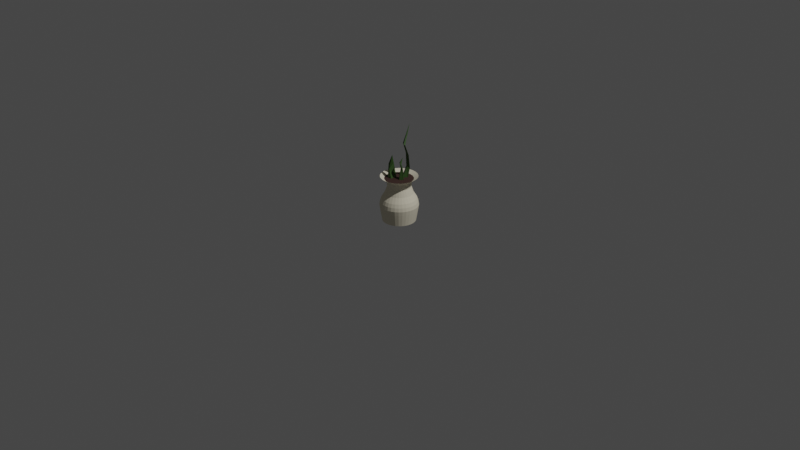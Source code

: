 # Source: big_vaseWithColor.blend  (saved by Blender 2.93.20; exported with 4.5.12 LTS)
import bpy
from mathutils import Matrix  # noqa: F401  (used for matrix-valued properties, if any)

bpy.ops.wm.read_factory_settings(use_empty=True)
scene = bpy.context.scene
scene.name = 'Scene'

# ---- collections
col_collection = bpy.data.collections.new('Collection'); scene.collection.children.link(col_collection)

# ---- materials (node trees are filled in below, after node groups)
mat_x = bpy.data.materials.new('Материал')
mat_x.use_transparent_shadow = False
mat_001 = bpy.data.materials.new('Материал.001')
mat_001.use_transparent_shadow = False
mat_002 = bpy.data.materials.new('Материал.002')
mat_002.use_transparent_shadow = False

# ---- material node trees
mat_x.use_nodes = True; mat_x.node_tree.nodes.clear()
_N = mat_x.node_tree.nodes; _L = mat_x.node_tree.links
n0 = _N.new('ShaderNodeBsdfPrincipled'); n0.name = 'Principled BSDF'; n0.location = (10, 300)
n0.distribution = 'GGX'
n0.subsurface_method = 'BURLEY'
n0.inputs[0].default_value = (0.03316, 0.08117, 0.01436, 1.0)
n0.inputs[2].default_value = 0.6938
n0.inputs[3].default_value = 1.45
n0.inputs[13].default_value = 0.407
n0.inputs[27].default_value = (0.0, 0.0, 0.0, 1.0)
n0.inputs[28].default_value = 1.0
n1 = _N.new('ShaderNodeOutputMaterial'); n1.name = 'Material Output'; n1.location = (300, 300)
_L.new(n0.outputs[0], n1.inputs[0])
n1.is_active_output = True
mat_001.use_nodes = True; mat_001.node_tree.nodes.clear()
_N = mat_001.node_tree.nodes; _L = mat_001.node_tree.links
n0 = _N.new('ShaderNodeBsdfPrincipled'); n0.name = 'Principled BSDF'; n0.location = (10, 300)
n0.distribution = 'GGX'
n0.subsurface_method = 'BURLEY'
n0.inputs[0].default_value = (0.8, 0.7416, 0.5815, 1.0)
n0.inputs[2].default_value = 1.0
n0.inputs[3].default_value = 1.45
n0.inputs[13].default_value = 0.1977
n0.inputs[27].default_value = (0.0, 0.0, 0.0, 1.0)
n0.inputs[28].default_value = 1.0
n1 = _N.new('ShaderNodeOutputMaterial'); n1.name = 'Material Output'; n1.location = (300, 300)
_L.new(n0.outputs[0], n1.inputs[0])
n1.is_active_output = True
mat_002.use_nodes = True; mat_002.node_tree.nodes.clear()
_N = mat_002.node_tree.nodes; _L = mat_002.node_tree.links
n0 = _N.new('ShaderNodeBsdfPrincipled'); n0.name = 'Principled BSDF'; n0.location = (10, 300)
n0.distribution = 'GGX'
n0.subsurface_method = 'BURLEY'
n0.inputs[0].default_value = (0.04374, 0.0185, 0.0137, 1.0)
n0.inputs[2].default_value = 0.8178
n0.inputs[3].default_value = 1.45
n0.inputs[13].default_value = 0.562
n0.inputs[27].default_value = (0.0, 0.0, 0.0, 1.0)
n0.inputs[28].default_value = 1.0
n1 = _N.new('ShaderNodeOutputMaterial'); n1.name = 'Material Output'; n1.location = (300, 300)
_L.new(n0.outputs[0], n1.inputs[0])
n1.is_active_output = True

# ---- world
world_world = bpy.data.worlds.new('World'); scene.world = world_world
world_world.use_nodes = True; world_world.node_tree.nodes.clear()
_N = world_world.node_tree.nodes; _L = world_world.node_tree.links
n0 = _N.new('ShaderNodeOutputWorld'); n0.name = 'World Output'; n0.location = (300, 300)
n1 = _N.new('ShaderNodeBackground'); n1.name = 'Background'; n1.location = (10, 300)
n1.inputs[0].default_value = (0.05088, 0.05088, 0.05088, 1.0)
_L.new(n1.outputs[0], n0.inputs[0])
n0.is_active_output = True
world_world.color = (0.05088, 0.05088, 0.05088)
world_world.use_sun_shadow = False
world_world.sun_shadow_jitter_overblur = 0.0

# ---- cameras
cam_camera = bpy.data.cameras.new('Camera')
cam_camera.clip_end = 100.0
cam_camera.ortho_scale = 7.314

# ---- lights
light_light = bpy.data.lights.new('Light', 'POINT')
light_light.transmission_factor = 0.0
light_light.energy = 1000.0
light_light.shadow_soft_size = 0.1
light_light.shadow_maximum_resolution = 0.006
light_light.use_absolute_resolution = True

# ---- meshes
me_x = bpy.data.meshes.new('Цилиндр')
me_x.from_pydata([(-1.533e-07, 1.0, 7.795e-07), (-0.009724, 0.788, 1.796), (0.1951, 0.9808, 7.795e-07), (0.1412, 0.7731, 1.796), (0.3827, 0.9239, 7.795e-07), (0.2862, 0.7291, 1.796), (0.5556, 0.8315, 7.795e-07), (0.42, 0.6577, 1.796), (0.7071, 0.7071, 7.795e-07), (0.5372, 0.5615, 1.796), (0.8315, 0.5556, 7.795e-07), (0.6333, 0.4443, 1.796), (0.9239, 0.3827, 7.795e-07), (0.7048, 0.3106, 1.796), (0.9808, 0.1951, 7.795e-07), (0.7488, 0.1655, 1.796), (1.0, -4.576e-08, 7.795e-07), (0.7637, 0.01459, 1.796), (0.9808, -0.1951, 7.795e-07), (0.7488, -0.1363, 1.796), (0.9239, -0.3827, 7.795e-07), (0.7048, -0.2814, 1.796), (0.8315, -0.5556, 7.795e-07), (0.6333, -0.4151, 1.796), (0.7071, -0.7071, 7.795e-07), (0.5372, -0.5323, 1.796), (0.5556, -0.8315, 7.795e-07), (0.42, -0.6285, 1.796), (0.3827, -0.9239, 7.795e-07), (0.2862, -0.6999, 1.796), (0.1951, -0.9808, 7.795e-07), (0.1412, -0.744, 1.796), (-2.407e-07, -1.0, 7.795e-07), (-0.009725, -0.7588, 1.796), (-0.1951, -0.9808, 7.795e-07), (-0.1606, -0.744, 1.796), (-0.3827, -0.9239, 7.795e-07), (-0.3057, -0.6999, 1.796), (-0.5556, -0.8315, 7.795e-07), (-0.4394, -0.6285, 1.796), (-0.7071, -0.7071, 7.795e-07), (-0.5566, -0.5323, 1.796), (-0.8315, -0.5556, 7.795e-07), (-0.6528, -0.4151, 1.796), (-0.9239, -0.3827, 7.795e-07), (-0.7243, -0.2814, 1.796), (-0.9808, -0.1951, 7.795e-07), (-0.7683, -0.1363, 1.796), (-1.0, 9.88e-09, 7.795e-07), (-0.7831, 0.01459, 1.796), (-0.9808, 0.1951, 7.795e-07), (-0.7683, 0.1655, 1.796), (-0.9239, 0.3827, 7.795e-07), (-0.7243, 0.3106, 1.796), (-0.8315, 0.5556, 7.795e-07), (-0.6528, 0.4443, 1.796), (-0.7071, 0.7071, 7.795e-07), (-0.5566, 0.5615, 1.796), (-0.5556, 0.8315, 7.795e-07), (-0.4394, 0.6577, 1.796), (-0.3827, 0.9239, 7.795e-07), (-0.3057, 0.7291, 1.796), (-0.1951, 0.9808, 7.795e-07), (-0.1606, 0.7731, 1.796), (-4.016e-05, 1.158, 0.7012), (0.2258, 1.136, 0.7012), (0.443, 1.07, 0.7012), (0.6432, 0.9627, 0.7012), (0.8186, 0.8188, 0.7012), (0.9626, 0.6433, 0.7012), (1.07, 0.4432, 0.7012), (1.135, 0.226, 0.7012), (1.158, 0.0001351, 0.7012), (1.135, -0.2257, 0.7012), (1.07, -0.4429, 0.7012), (0.9626, -0.6431, 0.7012), (0.8186, -0.8185, 0.7012), (0.6432, -0.9625, 0.7012), (0.443, -1.069, 0.7012), (0.2258, -1.135, 0.7012), (-4.026e-05, -1.158, 0.7012), (-0.2259, -1.135, 0.7012), (-0.4431, -1.069, 0.7012), (-0.6432, -0.9625, 0.7012), (-0.8187, -0.8185, 0.7012), (-0.9626, -0.6431, 0.7012), (-1.07, -0.4429, 0.7012), (-1.136, -0.2257, 0.7012), (-1.158, 0.0001352, 0.7012), (-1.136, 0.226, 0.7012), (-1.07, 0.4432, 0.7012), (-0.9626, 0.6433, 0.7012), (-0.8187, 0.8188, 0.7012), (-0.6432, 0.9627, 0.7012), (-0.4431, 1.07, 0.7012), (-0.2259, 1.136, 0.7012), (0.2189, 1.101, 0.5198), (0.4294, 1.037, 0.5198), (0.6235, 0.9331, 0.5198), (0.7935, 0.7935, 0.5198), (0.9331, 0.6235, 0.5198), (1.037, 0.4294, 0.5198), (1.101, 0.2189, 0.5198), (1.122, -4.955e-08, 0.5198), (1.101, -0.2189, 0.5198), (1.037, -0.4294, 0.5198), (0.9331, -0.6235, 0.5198), (0.7935, -0.7935, 0.5198), (0.6235, -0.9331, 0.5198), (0.4294, -1.037, 0.5198), (0.2189, -1.101, 0.5198), (-2.523e-07, -1.122, 0.5198), (-0.2189, -1.101, 0.5198), (-0.4294, -1.037, 0.5198), (-0.6235, -0.9331, 0.5198), (-0.7935, -0.7935, 0.5198), (-0.9331, -0.6235, 0.5198), (-1.037, -0.4294, 0.5198), (-1.101, -0.2189, 0.5198), (-1.122, 1.288e-08, 0.5198), (-1.101, 0.2189, 0.5198), (-1.037, 0.4294, 0.5198), (-0.9331, 0.6235, 0.5198), (-0.7935, 0.7935, 0.5198), (-0.6235, 0.9331, 0.5198), (-0.4294, 1.037, 0.5198), (-0.2189, 1.101, 0.5198), (-1.542e-07, 1.122, 0.5198), (0.2104, 1.058, 0.3284), (0.4127, 0.9965, 0.3284), (0.5992, 0.8968, 0.3284), (0.7627, 0.7627, 0.3284), (0.8968, 0.5992, 0.3284), (0.9965, 0.4127, 0.3284), (1.058, 0.2104, 0.3284), (1.079, -4.819e-08, 0.3284), (1.058, -0.2104, 0.3284), (0.9965, -0.4127, 0.3284), (0.8968, -0.5992, 0.3284), (0.7627, -0.7627, 0.3284), (0.5992, -0.8968, 0.3284), (0.4127, -0.9965, 0.3284), (0.2104, -1.058, 0.3284), (-2.482e-07, -1.079, 0.3284), (-0.2104, -1.058, 0.3284), (-0.4127, -0.9965, 0.3284), (-0.5992, -0.8968, 0.3284), (-0.7627, -0.7627, 0.3284), (-0.8968, -0.5992, 0.3284), (-0.9965, -0.4127, 0.3284), (-1.058, -0.2104, 0.3284), (-1.079, 1.182e-08, 0.3284), (-1.058, 0.2104, 0.3284), (-0.9965, 0.4127, 0.3284), (-0.8968, 0.5992, 0.3284), (-0.7627, 0.7627, 0.3284), (-0.5992, 0.8968, 0.3284), (-0.4127, 0.9965, 0.3284), (-0.2104, 1.058, 0.3284), (-1.54e-07, 1.079, 0.3284), (-1.622e-07, 0.8446, 1.253), (0.1648, 0.8284, 1.253), (0.3232, 0.7803, 1.253), (0.4693, 0.7023, 1.253), (0.5972, 0.5972, 1.253), (0.7023, 0.4693, 1.253), (0.7803, 0.3232, 1.253), (0.8284, 0.1648, 1.253), (0.8446, -3.91e-08, 1.253), (0.8284, -0.1648, 1.253), (0.7803, -0.3232, 1.253), (0.7023, -0.4693, 1.253), (0.5972, -0.5972, 1.253), (0.4693, -0.7023, 1.253), (0.3232, -0.7803, 1.253), (0.1648, -0.8284, 1.253), (-2.36e-07, -0.8446, 1.253), (-0.1648, -0.8284, 1.253), (-0.3232, -0.7803, 1.253), (-0.4693, -0.7023, 1.253), (-0.5972, -0.5972, 1.253), (-0.7023, -0.4693, 1.253), (-0.7803, -0.3232, 1.253), (-0.8284, -0.1648, 1.253), (-0.8446, 7.897e-09, 1.253), (-0.8284, 0.1648, 1.253), (-0.7803, 0.3232, 1.253), (-0.7023, 0.4693, 1.253), (-0.5972, 0.5972, 1.253), (-0.4693, 0.7023, 1.253), (-0.3232, 0.7803, 1.253), (-0.1648, 0.8284, 1.253), (-1.55e-07, 1.114, 2.0), (0.2173, 1.092, 2.0), (0.4262, 1.029, 2.0), (0.6187, 0.926, 2.0), (0.7875, 0.7875, 2.0), (0.926, 0.6187, 2.0), (1.029, 0.4262, 2.0), (1.092, 0.2173, 2.0), (1.114, -4.884e-08, 2.0), (1.092, -0.2173, 2.0), (1.029, -0.4262, 2.0), (0.926, -0.6187, 2.0), (0.7875, -0.7875, 2.0), (0.6187, -0.926, 2.0), (0.4262, -1.029, 2.0), (0.2173, -1.092, 2.0), (-2.523e-07, -1.114, 2.0), (-0.2173, -1.092, 2.0), (-0.4262, -1.029, 2.0), (-0.6187, -0.926, 2.0), (-0.7875, -0.7875, 2.0), (-0.926, -0.6187, 2.0), (-1.029, -0.4262, 2.0), (-1.092, -0.2173, 2.0), (-1.114, 1.312e-08, 2.0), (-1.092, 0.2173, 2.0), (-1.029, 0.4262, 2.0), (-0.926, 0.6187, 2.0), (-0.7875, 0.7875, 2.0), (-0.6187, 0.926, 2.0), (-0.4262, 1.029, 2.0), (-0.2173, 1.092, 2.0), (0.2807, 0.5781, 2.287), (0.09778, 0.7273, 2.262), (0.01068, 0.5647, 1.636), (0.02128, 0.7923, 4.201), (0.2721, 0.3496, 1.66), (0.06093, 0.1042, 1.762), (-0.2005, 0.3194, 1.738), (0.1329, 0.492, 2.345), (-0.04999, 0.6075, 2.323), (0.07772, 0.2228, 3.452), (0.2486, 0.1184, 3.443), (0.1798, 0.2877, 3.369), (0.337, 0.1599, 3.389), (0.1981, 0.2003, 1.746), (0.1981, 0.09839, 2.851), (0.4381, -0.03289, 1.69), (0.1981, -0.2661, 1.633), (-0.04186, -0.03289, 1.69), (0.1981, -0.03882, 2.601), (0.272, -0.1138, 2.522), (0.1981, -0.1446, 2.632), (0.1105, -0.08848, 2.634), (0.2188, 1.1, 0.8627), (0.4292, 1.036, 0.8627), (0.6231, 0.9327, 0.8627), (0.7931, 0.7932, 0.8627), (0.9326, 0.6233, 0.8627), (1.036, 0.4293, 0.8627), (1.1, 0.2189, 0.8627), (1.122, 9.552e-05, 0.8627), (1.1, -0.2187, 0.8627), (1.036, -0.4291, 0.8627), (0.9326, -0.6231, 0.8627), (0.7931, -0.793, 0.8627), (0.6231, -0.9325, 0.8627), (0.4292, -1.036, 0.8627), (0.2188, -1.1, 0.8627), (-2.854e-05, -1.122, 0.8627), (-0.2189, -1.1, 0.8627), (-0.4293, -1.036, 0.8627), (-0.6232, -0.9325, 0.8627), (-0.7932, -0.793, 0.8627), (-0.9327, -0.6231, 0.8627), (-1.036, -0.4291, 0.8627), (-1.1, -0.2187, 0.8627), (-1.122, 9.558e-05, 0.8627), (-1.1, 0.2189, 0.8627), (-1.036, 0.4293, 0.8627), (-0.9327, 0.6233, 0.8627), (-0.7932, 0.7932, 0.8627), (-0.6232, 0.9327, 0.8627), (-0.4293, 1.036, 0.8627), (-0.2189, 1.1, 0.8627), (-2.844e-05, 1.122, 0.8627), (-1.727e-05, 1.043, 1.017), (0.2035, 1.023, 1.017), (0.3992, 0.9638, 1.017), (0.5795, 0.8674, 1.017), (0.7376, 0.7376, 1.017), (0.8673, 0.5796, 1.017), (0.9637, 0.3992, 1.017), (1.023, 0.2036, 1.017), (1.043, 5.776e-05, 1.017), (1.023, -0.2034, 1.017), (0.9637, -0.3991, 1.017), (0.8673, -0.5795, 1.017), (0.7376, -0.7375, 1.017), (0.5795, -0.8672, 1.017), (0.3992, -0.9636, 1.017), (0.2035, -1.023, 1.017), (-1.736e-05, -1.043, 1.017), (-0.2035, -1.023, 1.017), (-0.3992, -0.9636, 1.017), (-0.5795, -0.8672, 1.017), (-0.7376, -0.7375, 1.017), (-0.8673, -0.5795, 1.017), (-0.9637, -0.3991, 1.017), (-1.023, -0.2034, 1.017), (-1.043, 5.782e-05, 1.017), (-1.023, 0.2036, 1.017), (-0.9637, 0.3992, 1.017), (-0.8673, 0.5796, 1.017), (-0.7376, 0.7376, 1.017), (-0.5795, 0.8674, 1.017), (-0.3992, 0.9638, 1.017), (-0.2035, 1.023, 1.017), (0.1445, 0.7263, 1.83), (0.2834, 0.6841, 1.83), (0.4114, 0.6157, 1.83), (0.5236, 0.5236, 1.83), (0.6157, 0.4114, 1.83), (0.6841, 0.2834, 1.83), (0.7263, 0.1445, 1.83), (0.7405, -3.624e-08, 1.83), (0.7263, -0.1445, 1.83), (0.6841, -0.2834, 1.83), (0.6157, -0.4114, 1.83), (0.5236, -0.5236, 1.83), (0.4114, -0.6157, 1.83), (0.2834, -0.6841, 1.83), (0.1445, -0.7263, 1.83), (-2.25e-07, -0.7405, 1.83), (-0.1445, -0.7263, 1.83), (-0.2834, -0.6841, 1.83), (-0.4114, -0.6157, 1.83), (-0.5236, -0.5236, 1.83), (-0.6157, -0.4114, 1.83), (-0.6841, -0.2834, 1.83), (-0.7263, -0.1445, 1.83), (-0.7405, 4.962e-09, 1.83), (-0.7263, 0.1445, 1.83), (-0.6841, 0.2834, 1.83), (-0.6157, 0.4114, 1.83), (-0.5236, 0.5236, 1.83), (-0.4114, 0.6157, 1.83), (-0.2834, 0.6841, 1.83), (-0.1445, 0.7263, 1.83), (-1.603e-07, 0.7405, 1.83), (0.1376, 0.692, 1.541), (0.27, 0.6518, 1.541), (0.392, 0.5866, 1.541), (0.4989, 0.4989, 1.541), (0.5866, 0.392, 1.541), (0.6518, 0.27, 1.541), (0.692, 0.1376, 1.541), (0.7055, -3.672e-08, 1.541), (0.692, -0.1376, 1.541), (0.6518, -0.27, 1.541), (0.5866, -0.392, 1.541), (0.4989, -0.4989, 1.541), (0.392, -0.5866, 1.541), (0.27, -0.6518, 1.541), (0.1376, -0.692, 1.541), (-2.176e-07, -0.7055, 1.541), (-0.1376, -0.692, 1.541), (-0.27, -0.6518, 1.541), (-0.392, -0.5866, 1.541), (-0.4989, -0.4989, 1.541), (-0.5866, -0.392, 1.541), (-0.6518, -0.27, 1.541), (-0.692, -0.1376, 1.541), (-0.7055, 2.531e-09, 1.541), (-0.692, 0.1376, 1.541), (-0.6518, 0.27, 1.541), (-0.5866, 0.392, 1.541), (-0.4989, 0.4989, 1.541), (-0.392, 0.5866, 1.541), (-0.27, 0.6518, 1.541), (-0.1376, 0.692, 1.541), (-1.559e-07, 0.7055, 1.541), (0.0191, 0.4994, 2.949), (0.1955, 0.3899, 2.955), (0.3111, 0.4519, 2.899), (0.1422, 0.5895, 2.876), (0.03905, 0.5053, 3.787), (0.1039, 0.5234, 3.714), (0.0383, 0.5488, 3.683), (0.001375, 0.3739, 3.537), (0.07268, 0.4641, 3.721), (0.1958, 0.3268, 3.49), (0.2929, -0.01484, 2.313), (0.1977, -0.05614, 2.382), (0.09385, 0.02805, 2.377), (0.1977, 0.09974, 2.351), (-0.3745, -0.07816, 2.552), (-0.5341, -0.01296, 1.572), (-0.3392, -0.2294, 2.921), (-0.1068, -0.01296, 1.572), (-0.4476, -0.3569, 2.289), (-0.1068, -0.4403, 1.572), (-0.5707, -0.2949, 2.497), (-0.5341, -0.4403, 1.572), (-0.3237, -0.1918, 2.58), (-0.01399, 0.8683, 1.888), (-0.01399, 0.8683, 1.893), (0.2679, 0.8212, 1.888), (0.2679, 0.8212, 1.893), (0.5193, 0.6852, 1.888), (0.5193, 0.6852, 1.893), (0.7129, 0.4749, 1.888), (0.7129, 0.4749, 1.893), (0.8277, 0.2132, 1.888), (0.8277, 0.2132, 1.893), (0.8513, -0.0717, 1.888), (0.8513, -0.0717, 1.893), (0.7812, -0.3488, 1.888), (0.7812, -0.3488, 1.893), (0.6248, -0.5881, 1.888), (0.6248, -0.5881, 1.893), (0.3993, -0.7636, 1.888), (0.3993, -0.7636, 1.893), (0.1289, -0.8564, 1.888), (0.1289, -0.8564, 1.893), (-0.1569, -0.8564, 1.888), (-0.1569, -0.8564, 1.893), (-0.4273, -0.7636, 1.888), (-0.4273, -0.7636, 1.893), (-0.6528, -0.5881, 1.888), (-0.6528, -0.5881, 1.893), (-0.8091, -0.3488, 1.888), (-0.8091, -0.3488, 1.893), (-0.8793, -0.0717, 1.888), (-0.8793, -0.0717, 1.893), (-0.8557, 0.2132, 1.888), (-0.8557, 0.2132, 1.893), (-0.7409, 0.4749, 1.888), (-0.7409, 0.4749, 1.893), (-0.5473, 0.6852, 1.888), (-0.5473, 0.6852, 1.893), (-0.2959, 0.8212, 1.888), (-0.2959, 0.8212, 1.893)], [], [(192, 1, 3, 193), (193, 3, 5, 194), (194, 5, 7, 195), (195, 7, 9, 196), (196, 9, 11, 197), (197, 11, 13, 198), (198, 13, 15, 199), (199, 15, 17, 200), (200, 17, 19, 201), (201, 19, 21, 202), (202, 21, 23, 203), (203, 23, 25, 204), (204, 25, 27, 205), (205, 27, 29, 206), (206, 29, 31, 207), (207, 31, 33, 208), (208, 33, 35, 209), (209, 35, 37, 210), (210, 37, 39, 211), (211, 39, 41, 212), (212, 41, 43, 213), (213, 43, 45, 214), (214, 45, 47, 215), (215, 47, 49, 216), (216, 49, 51, 217), (217, 51, 53, 218), (218, 53, 55, 219), (219, 55, 57, 220), (220, 57, 59, 221), (221, 59, 61, 222), (3, 1, 63, 61, 59, 57, 55, 53, 51, 49, 47, 45, 43, 41, 39, 37, 35, 33, 31, 29, 27, 25, 23, 21, 19, 17, 15, 13, 11, 9, 7, 5), (222, 61, 63, 223), (223, 63, 1, 192), (0, 2, 4, 6, 8, 10, 12, 14, 16, 18, 20, 22, 24, 26, 28, 30, 32, 34, 36, 38, 40, 42, 44, 46, 48, 50, 52, 54, 56, 58, 60, 62), (126, 95, 64, 127), (125, 94, 95, 126), (124, 93, 94, 125), (123, 92, 93, 124), (122, 91, 92, 123), (121, 90, 91, 122), (120, 89, 90, 121), (119, 88, 89, 120), (118, 87, 88, 119), (117, 86, 87, 118), (116, 85, 86, 117), (115, 84, 85, 116), (114, 83, 84, 115), (113, 82, 83, 114), (112, 81, 82, 113), (111, 80, 81, 112), (110, 79, 80, 111), (109, 78, 79, 110), (108, 77, 78, 109), (107, 76, 77, 108), (106, 75, 76, 107), (105, 74, 75, 106), (104, 73, 74, 105), (103, 72, 73, 104), (102, 71, 72, 103), (101, 70, 71, 102), (100, 69, 70, 101), (99, 68, 69, 100), (98, 67, 68, 99), (97, 66, 67, 98), (96, 65, 66, 97), (127, 64, 65, 96), (159, 127, 96, 128), (128, 96, 97, 129), (129, 97, 98, 130), (130, 98, 99, 131), (131, 99, 100, 132), (132, 100, 101, 133), (133, 101, 102, 134), (134, 102, 103, 135), (135, 103, 104, 136), (136, 104, 105, 137), (137, 105, 106, 138), (138, 106, 107, 139), (139, 107, 108, 140), (140, 108, 109, 141), (141, 109, 110, 142), (142, 110, 111, 143), (143, 111, 112, 144), (144, 112, 113, 145), (145, 113, 114, 146), (146, 114, 115, 147), (147, 115, 116, 148), (148, 116, 117, 149), (149, 117, 118, 150), (150, 118, 119, 151), (151, 119, 120, 152), (152, 120, 121, 153), (153, 121, 122, 154), (154, 122, 123, 155), (155, 123, 124, 156), (156, 124, 125, 157), (157, 125, 126, 158), (158, 126, 127, 159), (62, 158, 159, 0), (60, 157, 158, 62), (58, 156, 157, 60), (56, 155, 156, 58), (54, 154, 155, 56), (52, 153, 154, 54), (50, 152, 153, 52), (48, 151, 152, 50), (46, 150, 151, 48), (44, 149, 150, 46), (42, 148, 149, 44), (40, 147, 148, 42), (38, 146, 147, 40), (36, 145, 146, 38), (34, 144, 145, 36), (32, 143, 144, 34), (30, 142, 143, 32), (28, 141, 142, 30), (26, 140, 141, 28), (24, 139, 140, 26), (22, 138, 139, 24), (20, 137, 138, 22), (18, 136, 137, 20), (16, 135, 136, 18), (14, 134, 135, 16), (12, 133, 134, 14), (10, 132, 133, 12), (8, 131, 132, 10), (6, 130, 131, 8), (4, 129, 130, 6), (2, 128, 129, 4), (0, 159, 128, 2), (309, 191, 160, 278), (308, 190, 191, 309), (307, 189, 190, 308), (306, 188, 189, 307), (305, 187, 188, 306), (304, 186, 187, 305), (303, 185, 186, 304), (302, 184, 185, 303), (301, 183, 184, 302), (300, 182, 183, 301), (299, 181, 182, 300), (298, 180, 181, 299), (297, 179, 180, 298), (296, 178, 179, 297), (295, 177, 178, 296), (294, 176, 177, 295), (293, 175, 176, 294), (292, 174, 175, 293), (291, 173, 174, 292), (290, 172, 173, 291), (289, 171, 172, 290), (288, 170, 171, 289), (287, 169, 170, 288), (286, 168, 169, 287), (285, 167, 168, 286), (284, 166, 167, 285), (283, 165, 166, 284), (282, 164, 165, 283), (281, 163, 164, 282), (280, 162, 163, 281), (279, 161, 162, 280), (278, 160, 161, 279), (340, 223, 192, 341), (339, 222, 223, 340), (338, 221, 222, 339), (337, 220, 221, 338), (336, 219, 220, 337), (335, 218, 219, 336), (334, 217, 218, 335), (333, 216, 217, 334), (332, 215, 216, 333), (331, 214, 215, 332), (330, 213, 214, 331), (329, 212, 213, 330), (328, 211, 212, 329), (327, 210, 211, 328), (326, 209, 210, 327), (325, 208, 209, 326), (324, 207, 208, 325), (323, 206, 207, 324), (322, 205, 206, 323), (321, 204, 205, 322), (320, 203, 204, 321), (319, 202, 203, 320), (318, 201, 202, 319), (317, 200, 201, 318), (316, 199, 200, 317), (315, 198, 199, 316), (314, 197, 198, 315), (313, 196, 197, 314), (312, 195, 196, 313), (311, 194, 195, 312), (310, 193, 194, 311), (341, 192, 193, 310), (228, 224, 231, 229), (380, 227, 379, 383), (229, 231, 232, 230), (383, 379, 227, 382), (230, 232, 225, 226), (382, 227, 378, 381), (225, 232, 231, 224), (226, 225, 224, 228), (381, 378, 227, 380), (226, 228, 229, 230), (374, 233, 235, 377), (375, 234, 233, 374), (376, 236, 234, 375), (377, 235, 236, 376), (242, 238, 243), (243, 238, 244), (244, 238, 245), (245, 238, 242), (237, 239, 240, 241), (386, 245, 242, 387), (385, 244, 245, 386), (384, 243, 244, 385), (387, 242, 243, 384), (64, 277, 246, 65), (65, 246, 247, 66), (66, 247, 248, 67), (67, 248, 249, 68), (68, 249, 250, 69), (69, 250, 251, 70), (70, 251, 252, 71), (71, 252, 253, 72), (72, 253, 254, 73), (73, 254, 255, 74), (74, 255, 256, 75), (75, 256, 257, 76), (76, 257, 258, 77), (77, 258, 259, 78), (78, 259, 260, 79), (79, 260, 261, 80), (80, 261, 262, 81), (81, 262, 263, 82), (82, 263, 264, 83), (83, 264, 265, 84), (84, 265, 266, 85), (85, 266, 267, 86), (86, 267, 268, 87), (87, 268, 269, 88), (88, 269, 270, 89), (89, 270, 271, 90), (90, 271, 272, 91), (91, 272, 273, 92), (92, 273, 274, 93), (93, 274, 275, 94), (94, 275, 276, 95), (95, 276, 277, 64), (277, 278, 279, 246), (246, 279, 280, 247), (247, 280, 281, 248), (248, 281, 282, 249), (249, 282, 283, 250), (250, 283, 284, 251), (251, 284, 285, 252), (252, 285, 286, 253), (253, 286, 287, 254), (254, 287, 288, 255), (255, 288, 289, 256), (256, 289, 290, 257), (257, 290, 291, 258), (258, 291, 292, 259), (259, 292, 293, 260), (260, 293, 294, 261), (261, 294, 295, 262), (262, 295, 296, 263), (263, 296, 297, 264), (264, 297, 298, 265), (265, 298, 299, 266), (266, 299, 300, 267), (267, 300, 301, 268), (268, 301, 302, 269), (269, 302, 303, 270), (270, 303, 304, 271), (271, 304, 305, 272), (272, 305, 306, 273), (273, 306, 307, 274), (274, 307, 308, 275), (275, 308, 309, 276), (276, 309, 278, 277), (373, 341, 310, 342), (342, 310, 311, 343), (343, 311, 312, 344), (344, 312, 313, 345), (345, 313, 314, 346), (346, 314, 315, 347), (347, 315, 316, 348), (348, 316, 317, 349), (349, 317, 318, 350), (350, 318, 319, 351), (351, 319, 320, 352), (352, 320, 321, 353), (353, 321, 322, 354), (354, 322, 323, 355), (355, 323, 324, 356), (356, 324, 325, 357), (357, 325, 326, 358), (358, 326, 327, 359), (359, 327, 328, 360), (360, 328, 329, 361), (361, 329, 330, 362), (362, 330, 331, 363), (363, 331, 332, 364), (364, 332, 333, 365), (365, 333, 334, 366), (366, 334, 335, 367), (367, 335, 336, 368), (368, 336, 337, 369), (369, 337, 338, 370), (370, 338, 339, 371), (371, 339, 340, 372), (372, 340, 341, 373), (191, 372, 373, 160), (190, 371, 372, 191), (189, 370, 371, 190), (188, 369, 370, 189), (187, 368, 369, 188), (186, 367, 368, 187), (185, 366, 367, 186), (184, 365, 366, 185), (183, 364, 365, 184), (182, 363, 364, 183), (181, 362, 363, 182), (180, 361, 362, 181), (179, 360, 361, 180), (178, 359, 360, 179), (177, 358, 359, 178), (176, 357, 358, 177), (175, 356, 357, 176), (174, 355, 356, 175), (173, 354, 355, 174), (172, 353, 354, 173), (171, 352, 353, 172), (170, 351, 352, 171), (169, 350, 351, 170), (168, 349, 350, 169), (167, 348, 349, 168), (166, 347, 348, 167), (165, 346, 347, 166), (164, 345, 346, 165), (163, 344, 345, 164), (162, 343, 344, 163), (161, 342, 343, 162), (160, 373, 342, 161), (225, 377, 376, 224), (224, 376, 375, 231), (231, 375, 374, 232), (232, 374, 377, 225), (233, 381, 380, 235), (234, 382, 381, 233), (236, 383, 382, 234), (235, 380, 383, 236), (237, 387, 384, 239), (239, 384, 385, 240), (240, 385, 386, 241), (241, 386, 387, 237), (389, 390, 388, 391), (388, 390, 396, 392), (391, 388, 392, 393), (393, 392, 394, 395), (392, 396, 390, 394), (395, 394, 390, 389), (389, 391, 393, 395), (397, 398, 400, 399), (399, 400, 402, 401), (401, 402, 404, 403), (403, 404, 406, 405), (405, 406, 408, 407), (407, 408, 410, 409), (409, 410, 412, 411), (411, 412, 414, 413), (413, 414, 416, 415), (415, 416, 418, 417), (417, 418, 420, 419), (419, 420, 422, 421), (421, 422, 424, 423), (423, 424, 426, 425), (425, 426, 428, 427), (427, 428, 430, 429), (429, 430, 432, 431), (400, 398, 434, 432, 430, 428, 426, 424, 422, 420, 418, 416, 414, 412, 410, 408, 406, 404, 402), (431, 432, 434, 433), (433, 434, 398, 397), (397, 399, 401, 403, 405, 407, 409, 411, 413, 415, 417, 419, 421, 423, 425, 427, 429, 431, 433)])
me_x.polygons.foreach_set('material_index', [1, 1, 1, 1, 1, 1, 1, 1, 1, 1, 1, 1, 1, 1, 1, 1, 1, 1, 1, 1, 1, 1, 1, 1, 1, 1, 1, 1, 1, 1, 1, 1, 1, 1, 1, 1, 1, 1, 1, 1, 1, 1, 1, 1, 1, 1, 1, 1, 1, 1, 1, 1, 1, 1, 1, 1, 1, 1, 1, 1, 1, 1, 1, 1, 1, 1, 1, 1, 1, 1, 1, 1, 1, 1, 1, 1, 1, 1, 1, 1, 1, 1, 1, 1, 1, 1, 1, 1, 1, 1, 1, 1, 1, 1, 1, 1, 1, 1, 1, 1, 1, 1, 1, 1, 1, 1, 1, 1, 1, 1, 1, 1, 1, 1, 1, 1, 1, 1, 1, 1, 1, 1, 1, 1, 1, 1, 1, 1, 1, 1, 1, 1, 1, 1, 1, 1, 1, 1, 1, 1, 1, 1, 1, 1, 1, 1, 1, 1, 1, 1, 1, 1, 1, 1, 1, 1, 1, 1, 1, 1, 1, 1, 1, 1, 1, 1, 1, 1, 1, 1, 1, 1, 1, 1, 1, 1, 1, 1, 1, 1, 1, 1, 1, 1, 1, 1, 1, 1, 1, 1, 1, 1, 1, 1, 0, 0, 0, 0, 0, 0, 0, 0, 0, 0, 0, 0, 0, 0, 0, 0, 0, 0, 0, 0, 0, 0, 0, 1, 1, 1, 1, 1, 1, 1, 1, 1, 1, 1, 1, 1, 1, 1, 1, 1, 1, 1, 1, 1, 1, 1, 1, 1, 1, 1, 1, 1, 1, 1, 1, 1, 1, 1, 1, 1, 1, 1, 1, 1, 1, 1, 1, 1, 1, 1, 1, 1, 1, 1, 1, 1, 1, 1, 1, 1, 1, 1, 1, 1, 1, 1, 1, 1, 1, 1, 1, 1, 1, 1, 1, 1, 1, 1, 1, 1, 1, 1, 1, 1, 1, 1, 1, 1, 1, 1, 1, 1, 1, 1, 1, 1, 1, 1, 1, 1, 1, 1, 1, 1, 1, 1, 1, 1, 1, 1, 1, 1, 1, 1, 1, 1, 1, 1, 1, 1, 1, 1, 1, 1, 1, 1, 1, 1, 1, 1, 1, 0, 0, 0, 0, 0, 0, 0, 0, 0, 0, 0, 0, 0, 0, 0, 0, 0, 0, 0, 2, 2, 2, 2, 2, 2, 2, 2, 2, 2, 2, 2, 2, 2, 2, 2, 2, 2, 2, 2, 2])
_uv = me_x.uv_layers.new(name='UVКарта')
_uv.uv.foreach_set('vector', [1.0, 1.0, 1.0, 1.0, 0.9688, 1.0, 0.9688, 1.0, 0.9688, 1.0, 0.9688, 1.0, 0.9375, 1.0, 0.9375, 1.0, 0.9375, 1.0, 0.9375, 1.0, 0.9062, 1.0, 0.9062, 1.0, 0.9062, 1.0, 0.9062, 1.0, 0.875, 1.0, 0.875, 1.0, 0.875, 1.0, 0.875, 1.0, 0.8438, 1.0, 0.8438, 1.0, 0.8438, 1.0, 0.8438, 1.0, 0.8125, 1.0, 0.8125, 1.0, 0.8125, 1.0, 0.8125, 1.0, 0.7812, 1.0, 0.7812, 1.0, 0.7812, 1.0, 0.7812, 1.0, 0.75, 1.0, 0.75, 1.0, 0.75, 1.0, 0.75, 1.0, 0.7188, 1.0, 0.7188, 1.0, 0.7188, 1.0, 0.7188, 1.0, 0.6875, 1.0, 0.6875, 1.0, 0.6875, 1.0, 0.6875, 1.0, 0.6562, 1.0, 0.6562, 1.0, 0.6562, 1.0, 0.6562, 1.0, 0.625, 1.0, 0.625, 1.0, 0.625, 1.0, 0.625, 1.0, 0.5938, 1.0, 0.5938, 1.0, 0.5938, 1.0, 0.5938, 1.0, 0.5625, 1.0, 0.5625, 1.0, 0.5625, 1.0, 0.5625, 1.0, 0.5312, 1.0, 0.5312, 1.0, 0.5312, 1.0, 0.5312, 1.0, 0.5, 1.0, 0.5, 1.0, 0.5, 1.0, 0.5, 1.0, 0.4688, 1.0, 0.4688, 1.0, 0.4688, 1.0, 0.4688, 1.0, 0.4375, 1.0, 0.4375, 1.0, 0.4375, 1.0, 0.4375, 1.0, 0.4062, 1.0, 0.4062, 1.0, 0.4062, 1.0, 0.4062, 1.0, 0.375, 1.0, 0.375, 1.0, 0.375, 1.0, 0.375, 1.0, 0.3438, 1.0, 0.3438, 1.0, 0.3438, 1.0, 0.3438, 1.0, 0.3125, 1.0, 0.3125, 1.0, 0.3125, 1.0, 0.3125, 1.0, 0.2812, 1.0, 0.2812, 1.0, 0.2812, 1.0, 0.2812, 1.0, 0.25, 1.0, 0.25, 1.0, 0.25, 1.0, 0.25, 1.0, 0.2188, 1.0, 0.2188, 1.0, 0.2188, 1.0, 0.2188, 1.0, 0.1875, 1.0, 0.1875, 1.0, 0.1875, 1.0, 0.1875, 1.0, 0.1562, 1.0, 0.1562, 1.0, 0.1562, 1.0, 0.1562, 1.0, 0.125, 1.0, 0.125, 1.0, 0.125, 1.0, 0.125, 1.0, 0.09375, 1.0, 0.09375, 1.0, 0.09375, 1.0, 0.09375, 1.0, 0.0625, 1.0, 0.0625, 1.0, 0.2968, 0.4854, 0.25, 0.49, 0.2032, 0.4854, 0.1582, 0.4717, 0.1167, 0.4496, 0.08029, 0.4197, 0.05045, 0.3833, 0.02827, 0.3418, 0.01461, 0.2968, 0.01, 0.25, 0.01461, 0.2032, 0.02827, 0.1582, 0.05045, 0.1167, 0.08029, 0.08029, 0.1167, 0.05045, 0.1582, 0.02827, 0.2032, 0.01461, 0.25, 0.01, 0.2968, 0.01461, 0.3418, 0.02827, 0.3833, 0.05045, 0.4197, 0.08029, 0.4496, 0.1167, 0.4717, 0.1582, 0.4854, 0.2032, 0.49, 0.25, 0.4854, 0.2968, 0.4717, 0.3418, 0.4496, 0.3833, 0.4197, 0.4197, 0.3833, 0.4496, 0.3418, 0.4717, 0.0625, 1.0, 0.0625, 1.0, 0.03125, 1.0, 0.03125, 1.0, 0.03125, 1.0, 0.03125, 1.0, 0.0, 1.0, 0.0, 1.0, 0.75, 0.49, 0.7968, 0.4854, 0.8418, 0.4717, 0.8833, 0.4496, 0.9197, 0.4197, 0.9496, 0.3833, 0.9717, 0.3418, 0.9854, 0.2968, 0.99, 0.25, 0.9854, 0.2032, 0.9717, 0.1582, 0.9496, 0.1167, 0.9197, 0.08029, 0.8833, 0.05045, 0.8418, 0.02827, 0.7968, 0.01461, 0.75, 0.01, 0.7032, 0.01461, 0.6582, 0.02827, 0.6167, 0.05045, 0.5803, 0.08029, 0.5504, 0.1167, 0.5283, 0.1582, 0.5146, 0.2032, 0.51, 0.25, 0.5146, 0.2968, 0.5283, 0.3418, 0.5504, 0.3833, 0.5803, 0.4197, 0.6167, 0.4496, 0.6582, 0.4717, 0.7032, 0.4854, 0.03125, 0.63, 0.03125, 0.6756, 0.0, 0.6756, 0.0, 0.63, 0.0625, 0.63, 0.0625, 0.6756, 0.03125, 0.6756, 0.03125, 0.63, 0.09375, 0.63, 0.09375, 0.6756, 0.0625, 0.6756, 0.0625, 0.63, 0.125, 0.63, 0.125, 0.6756, 0.09375, 0.6756, 0.09375, 0.63, 0.1562, 0.63, 0.1562, 0.6756, 0.125, 0.6756, 0.125, 0.63, 0.1875, 0.63, 0.1875, 0.6756, 0.1562, 0.6756, 0.1562, 0.63, 0.2188, 0.63, 0.2188, 0.6756, 0.1875, 0.6756, 0.1875, 0.63, 0.25, 0.63, 0.25, 0.6756, 0.2188, 0.6756, 0.2188, 0.63, 0.2812, 0.63, 0.2812, 0.6756, 0.25, 0.6756, 0.25, 0.63, 0.3125, 0.63, 0.3125, 0.6756, 0.2812, 0.6756, 0.2812, 0.63, 0.3438, 0.63, 0.3438, 0.6756, 0.3125, 0.6756, 0.3125, 0.63, 0.375, 0.63, 0.375, 0.6756, 0.3438, 0.6756, 0.3438, 0.63, 0.4062, 0.63, 0.4062, 0.6756, 0.375, 0.6756, 0.375, 0.63, 0.4375, 0.63, 0.4375, 0.6756, 0.4062, 0.6756, 0.4062, 0.63, 0.4688, 0.63, 0.4688, 0.6756, 0.4375, 0.6756, 0.4375, 0.63, 0.5, 0.63, 0.5, 0.6756, 0.4688, 0.6756, 0.4688, 0.63, 0.5312, 0.63, 0.5312, 0.6756, 0.5, 0.6756, 0.5, 0.63, 0.5625, 0.63, 0.5625, 0.6756, 0.5312, 0.6756, 0.5312, 0.63, 0.5938, 0.63, 0.5938, 0.6756, 0.5625, 0.6756, 0.5625, 0.63, 0.625, 0.63, 0.625, 0.6756, 0.5938, 0.6756, 0.5938, 0.63, 0.6562, 0.63, 0.6562, 0.6756, 0.625, 0.6756, 0.625, 0.63, 0.6875, 0.63, 0.6875, 0.6756, 0.6562, 0.6756, 0.6562, 0.63, 0.7188, 0.63, 0.7188, 0.6756, 0.6875, 0.6756, 0.6875, 0.63, 0.75, 0.63, 0.75, 0.6756, 0.7188, 0.6756, 0.7188, 0.63, 0.7812, 0.63, 0.7812, 0.6756, 0.75, 0.6756, 0.75, 0.63, 0.8125, 0.63, 0.8125, 0.6756, 0.7812, 0.6756, 0.7812, 0.63, 0.8438, 0.63, 0.8438, 0.6756, 0.8125, 0.6756, 0.8125, 0.63, 0.875, 0.63, 0.875, 0.6756, 0.8438, 0.6756, 0.8438, 0.63, 0.9062, 0.63, 0.9062, 0.6756, 0.875, 0.6756, 0.875, 0.63, 0.9375, 0.63, 0.9375, 0.6756, 0.9062, 0.6756, 0.9062, 0.63, 0.9687, 0.63, 0.9688, 0.6756, 0.9375, 0.6756, 0.9375, 0.63, 1.0, 0.63, 1.0, 0.6756, 0.9688, 0.6756, 0.9687, 0.63, 1.0, 0.5821, 1.0, 0.63, 0.9687, 0.63, 0.9688, 0.5821, 0.9688, 0.5821, 0.9687, 0.63, 0.9375, 0.63, 0.9375, 0.5821, 0.9375, 0.5821, 0.9375, 0.63, 0.9062, 0.63, 0.9062, 0.5821, 0.9062, 0.5821, 0.9062, 0.63, 0.875, 0.63, 0.875, 0.5821, 0.875, 0.5821, 0.875, 0.63, 0.8438, 0.63, 0.8438, 0.5821, 0.8438, 0.5821, 0.8438, 0.63, 0.8125, 0.63, 0.8125, 0.5821, 0.8125, 0.5821, 0.8125, 0.63, 0.7812, 0.63, 0.7813, 0.5821, 0.7813, 0.5821, 0.7812, 0.63, 0.75, 0.63, 0.75, 0.5821, 0.75, 0.5821, 0.75, 0.63, 0.7188, 0.63, 0.7188, 0.5821, 0.7188, 0.5821, 0.7188, 0.63, 0.6875, 0.63, 0.6875, 0.5821, 0.6875, 0.5821, 0.6875, 0.63, 0.6562, 0.63, 0.6562, 0.5821, 0.6562, 0.5821, 0.6562, 0.63, 0.625, 0.63, 0.625, 0.5821, 0.625, 0.5821, 0.625, 0.63, 0.5938, 0.63, 0.5938, 0.5821, 0.5938, 0.5821, 0.5938, 0.63, 0.5625, 0.63, 0.5625, 0.5821, 0.5625, 0.5821, 0.5625, 0.63, 0.5312, 0.63, 0.5312, 0.5821, 0.5312, 0.5821, 0.5312, 0.63, 0.5, 0.63, 0.5, 0.5821, 0.5, 0.5821, 0.5, 0.63, 0.4688, 0.63, 0.4688, 0.5821, 0.4688, 0.5821, 0.4688, 0.63, 0.4375, 0.63, 0.4375, 0.5821, 0.4375, 0.5821, 0.4375, 0.63, 0.4062, 0.63, 0.4062, 0.5821, 0.4062, 0.5821, 0.4062, 0.63, 0.375, 0.63, 0.375, 0.5821, 0.375, 0.5821, 0.375, 0.63, 0.3438, 0.63, 0.3438, 0.5821, 0.3438, 0.5821, 0.3438, 0.63, 0.3125, 0.63, 0.3125, 0.5821, 0.3125, 0.5821, 0.3125, 0.63, 0.2812, 0.63, 0.2812, 0.5821, 0.2812, 0.5821, 0.2812, 0.63, 0.25, 0.63, 0.25, 0.5821, 0.25, 0.5821, 0.25, 0.63, 0.2188, 0.63, 0.2188, 0.5821, 0.2188, 0.5821, 0.2188, 0.63, 0.1875, 0.63, 0.1875, 0.5821, 0.1875, 0.5821, 0.1875, 0.63, 0.1562, 0.63, 0.1562, 0.5821, 0.1562, 0.5821, 0.1562, 0.63, 0.125, 0.63, 0.125, 0.5821, 0.125, 0.5821, 0.125, 0.63, 0.09375, 0.63, 0.09375, 0.5821, 0.09375, 0.5821, 0.09375, 0.63, 0.0625, 0.63, 0.0625, 0.5821, 0.0625, 0.5821, 0.0625, 0.63, 0.03125, 0.63, 0.03125, 0.5821, 0.03125, 0.5821, 0.03125, 0.63, 0.0, 0.63, 0.0, 0.5821, 0.03125, 0.5, 0.03125, 0.5821, 0.0, 0.5821, 0.0, 0.5, 0.0625, 0.5, 0.0625, 0.5821, 0.03125, 0.5821, 0.03125, 0.5, 0.09375, 0.5, 0.09375, 0.5821, 0.0625, 0.5821, 0.0625, 0.5, 0.125, 0.5, 0.125, 0.5821, 0.09375, 0.5821, 0.09375, 0.5, 0.1562, 0.5, 0.1562, 0.5821, 0.125, 0.5821, 0.125, 0.5, 0.1875, 0.5, 0.1875, 0.5821, 0.1562, 0.5821, 0.1562, 0.5, 0.2188, 0.5, 0.2188, 0.5821, 0.1875, 0.5821, 0.1875, 0.5, 0.25, 0.5, 0.25, 0.5821, 0.2188, 0.5821, 0.2188, 0.5, 0.2812, 0.5, 0.2812, 0.5821, 0.25, 0.5821, 0.25, 0.5, 0.3125, 0.5, 0.3125, 0.5821, 0.2812, 0.5821, 0.2812, 0.5, 0.3438, 0.5, 0.3438, 0.5821, 0.3125, 0.5821, 0.3125, 0.5, 0.375, 0.5, 0.375, 0.5821, 0.3438, 0.5821, 0.3438, 0.5, 0.4062, 0.5, 0.4062, 0.5821, 0.375, 0.5821, 0.375, 0.5, 0.4375, 0.5, 0.4375, 0.5821, 0.4062, 0.5821, 0.4062, 0.5, 0.4688, 0.5, 0.4688, 0.5821, 0.4375, 0.5821, 0.4375, 0.5, 0.5, 0.5, 0.5, 0.5821, 0.4688, 0.5821, 0.4688, 0.5, 0.5312, 0.5, 0.5312, 0.5821, 0.5, 0.5821, 0.5, 0.5, 0.5625, 0.5, 0.5625, 0.5821, 0.5312, 0.5821, 0.5312, 0.5, 0.5938, 0.5, 0.5938, 0.5821, 0.5625, 0.5821, 0.5625, 0.5, 0.625, 0.5, 0.625, 0.5821, 0.5938, 0.5821, 0.5938, 0.5, 0.6562, 0.5, 0.6562, 0.5821, 0.625, 0.5821, 0.625, 0.5, 0.6875, 0.5, 0.6875, 0.5821, 0.6562, 0.5821, 0.6562, 0.5, 0.7188, 0.5, 0.7188, 0.5821, 0.6875, 0.5821, 0.6875, 0.5, 0.75, 0.5, 0.75, 0.5821, 0.7188, 0.5821, 0.7188, 0.5, 0.7812, 0.5, 0.7813, 0.5821, 0.75, 0.5821, 0.75, 0.5, 0.8125, 0.5, 0.8125, 0.5821, 0.7813, 0.5821, 0.7812, 0.5, 0.8438, 0.5, 0.8438, 0.5821, 0.8125, 0.5821, 0.8125, 0.5, 0.875, 0.5, 0.875, 0.5821, 0.8438, 0.5821, 0.8438, 0.5, 0.9062, 0.5, 0.9062, 0.5821, 0.875, 0.5821, 0.875, 0.5, 0.9375, 0.5, 0.9375, 0.5821, 0.9062, 0.5821, 0.9062, 0.5, 0.9688, 0.5, 0.9688, 0.5821, 0.9375, 0.5821, 0.9375, 0.5, 1.0, 0.5, 1.0, 0.5821, 0.9688, 0.5821, 0.9688, 0.5, 0.03125, 0.7543, 0.03125, 0.8131, 0.0, 0.8131, 0.0, 0.7543, 0.0625, 0.7543, 0.0625, 0.8131, 0.03125, 0.8131, 0.03125, 0.7543, 0.09375, 0.7543, 0.09375, 0.8131, 0.0625, 0.8131, 0.0625, 0.7543, 0.125, 0.7543, 0.125, 0.8131, 0.09375, 0.8131, 0.09375, 0.7543, 0.1562, 0.7543, 0.1562, 0.8131, 0.125, 0.8131, 0.125, 0.7543, 0.1875, 0.7543, 0.1875, 0.8131, 0.1562, 0.8131, 0.1562, 0.7543, 0.2188, 0.7543, 0.2188, 0.8131, 0.1875, 0.8131, 0.1875, 0.7543, 0.25, 0.7543, 0.25, 0.8131, 0.2188, 0.8131, 0.2188, 0.7543, 0.2813, 0.7543, 0.2812, 0.8131, 0.25, 0.8131, 0.25, 0.7543, 0.3125, 0.7543, 0.3125, 0.8131, 0.2812, 0.8131, 0.2813, 0.7543, 0.3438, 0.7543, 0.3438, 0.8131, 0.3125, 0.8131, 0.3125, 0.7543, 0.375, 0.7543, 0.375, 0.8131, 0.3438, 0.8131, 0.3438, 0.7543, 0.4063, 0.7543, 0.4062, 0.8131, 0.375, 0.8131, 0.375, 0.7543, 0.4375, 0.7543, 0.4375, 0.8131, 0.4062, 0.8131, 0.4063, 0.7543, 0.4688, 0.7543, 0.4688, 0.8131, 0.4375, 0.8131, 0.4375, 0.7543, 0.5, 0.7543, 0.5, 0.8131, 0.4688, 0.8131, 0.4688, 0.7543, 0.5312, 0.7543, 0.5312, 0.8131, 0.5, 0.8131, 0.5, 0.7543, 0.5625, 0.7543, 0.5625, 0.8131, 0.5312, 0.8131, 0.5312, 0.7543, 0.5938, 0.7543, 0.5938, 0.8131, 0.5625, 0.8131, 0.5625, 0.7543, 0.625, 0.7543, 0.625, 0.8131, 0.5938, 0.8131, 0.5938, 0.7543, 0.6562, 0.7543, 0.6562, 0.8131, 0.625, 0.8131, 0.625, 0.7543, 0.6875, 0.7543, 0.6875, 0.8131, 0.6562, 0.8131, 0.6562, 0.7543, 0.7188, 0.7543, 0.7188, 0.8131, 0.6875, 0.8131, 0.6875, 0.7543, 0.75, 0.7543, 0.75, 0.8131, 0.7188, 0.8131, 0.7188, 0.7543, 0.7812, 0.7543, 0.7812, 0.8131, 0.75, 0.8131, 0.75, 0.7543, 0.8125, 0.7543, 0.8125, 0.8131, 0.7812, 0.8131, 0.7812, 0.7543, 0.8438, 0.7543, 0.8438, 0.8131, 0.8125, 0.8131, 0.8125, 0.7543, 0.875, 0.7543, 0.875, 0.8131, 0.8438, 0.8131, 0.8438, 0.7543, 0.9063, 0.7543, 0.9062, 0.8131, 0.875, 0.8131, 0.875, 0.7543, 0.9375, 0.7543, 0.9375, 0.8131, 0.9062, 0.8131, 0.9063, 0.7543, 0.9688, 0.7543, 0.9688, 0.8131, 0.9375, 0.8131, 0.9375, 0.7543, 1.0, 0.7543, 1.0, 0.8131, 0.9688, 0.8131, 0.9688, 0.7543, 0.03125, 0.9575, 0.03125, 1.0, 0.0, 1.0, 0.0, 0.9575, 0.0625, 0.9575, 0.0625, 1.0, 0.03125, 1.0, 0.03125, 0.9575, 0.09375, 0.9575, 0.09375, 1.0, 0.0625, 1.0, 0.0625, 0.9575, 0.125, 0.9575, 0.125, 1.0, 0.09375, 1.0, 0.09375, 0.9575, 0.1562, 0.9575, 0.1562, 1.0, 0.125, 1.0, 0.125, 0.9575, 0.1875, 0.9575, 0.1875, 1.0, 0.1562, 1.0, 0.1562, 0.9575, 0.2188, 0.9575, 0.2188, 1.0, 0.1875, 1.0, 0.1875, 0.9575, 0.25, 0.9575, 0.25, 1.0, 0.2188, 1.0, 0.2188, 0.9575, 0.2812, 0.9575, 0.2812, 1.0, 0.25, 1.0, 0.25, 0.9575, 0.3125, 0.9575, 0.3125, 1.0, 0.2812, 1.0, 0.2812, 0.9575, 0.3438, 0.9575, 0.3438, 1.0, 0.3125, 1.0, 0.3125, 0.9575, 0.375, 0.9575, 0.375, 1.0, 0.3438, 1.0, 0.3438, 0.9575, 0.4062, 0.9575, 0.4062, 1.0, 0.375, 1.0, 0.375, 0.9575, 0.4375, 0.9575, 0.4375, 1.0, 0.4062, 1.0, 0.4062, 0.9575, 0.4688, 0.9575, 0.4688, 1.0, 0.4375, 1.0, 0.4375, 0.9575, 0.5, 0.9575, 0.5, 1.0, 0.4688, 1.0, 0.4688, 0.9575, 0.5312, 0.9575, 0.5312, 1.0, 0.5, 1.0, 0.5, 0.9575, 0.5625, 0.9575, 0.5625, 1.0, 0.5312, 1.0, 0.5312, 0.9575, 0.5938, 0.9575, 0.5938, 1.0, 0.5625, 1.0, 0.5625, 0.9575, 0.625, 0.9575, 0.625, 1.0, 0.5938, 1.0, 0.5938, 0.9575, 0.6562, 0.9575, 0.6562, 1.0, 0.625, 1.0, 0.625, 0.9575, 0.6875, 0.9575, 0.6875, 1.0, 0.6562, 1.0, 0.6562, 0.9575, 0.7188, 0.9575, 0.7188, 1.0, 0.6875, 1.0, 0.6875, 0.9575, 0.75, 0.9575, 0.75, 1.0, 0.7188, 1.0, 0.7188, 0.9575, 0.7812, 0.9575, 0.7812, 1.0, 0.75, 1.0, 0.75, 0.9575, 0.8125, 0.9575, 0.8125, 1.0, 0.7812, 1.0, 0.7812, 0.9575, 0.8437, 0.9575, 0.8438, 1.0, 0.8125, 1.0, 0.8125, 0.9575, 0.875, 0.9575, 0.875, 1.0, 0.8438, 1.0, 0.8437, 0.9575, 0.9062, 0.9575, 0.9062, 1.0, 0.875, 1.0, 0.875, 0.9575, 0.9375, 0.9575, 0.9375, 1.0, 0.9062, 1.0, 0.9062, 0.9575, 0.9688, 0.9575, 0.9688, 1.0, 0.9375, 1.0, 0.9375, 0.9575, 1.0, 0.9575, 1.0, 1.0, 0.9688, 1.0, 0.9688, 0.9575, 0.75, 0.5, 0.75, 0.75, 0.5, 0.75, 0.5, 0.5, 0.875, 1.0, 0.75, 1.0, 0.75, 1.0, 0.75, 1.0, 0.5, 0.5, 0.5, 0.75, 0.25, 0.75, 0.25, 0.5, 0.6875, 1.0, 0.625, 1.0, 0.5, 1.0, 0.5, 1.0, 0.25, 0.5, 0.25, 0.75, 0.0, 0.75, 0.0, 0.5, 0.375, 1.0, 0.25, 1.0, 0.25, 1.0, 0.25, 1.0, 0.0, 0.0, 0.0, 0.0, 0.0, 0.0, 0.0, 0.0, 1.0, 0.5, 1.0, 0.75, 0.75, 0.75, 0.75, 0.5, 0.1875, 1.0, 0.125, 1.0, 0.0, 1.0, 0.0, 1.0, 0.75, 0.49, 0.99, 0.25, 0.75, 0.01, 0.51, 0.25, 0.25, 0.8852, 0.25, 1.0, 0.0, 1.0, 0.0, 0.8852, 0.5, 0.8852, 0.5, 1.0, 0.25, 1.0, 0.25, 0.8852, 0.75, 0.8852, 0.75, 1.0, 0.5, 1.0, 0.5, 0.8852, 1.0, 0.8852, 1.0, 1.0, 0.75, 1.0, 0.75, 0.8852, 1.0, 1.0, 0.75, 1.0, 0.75, 1.0, 0.75, 1.0, 0.5, 1.0, 0.5, 1.0, 0.5, 1.0, 0.25, 1.0, 0.25, 1.0, 0.25, 1.0, 0.0, 1.0, 0.0, 1.0, 0.75, 0.49, 0.99, 0.25, 0.75, 0.01, 0.51, 0.25, 0.25, 0.8772, 0.25, 1.0, 0.0, 1.0, 0.0, 0.8772, 0.5, 0.8772, 0.5, 1.0, 0.25, 1.0, 0.25, 0.8772, 0.75, 0.8772, 0.75, 1.0, 0.5, 1.0, 0.5, 0.8772, 1.0, 0.8772, 1.0, 1.0, 0.75, 1.0, 0.75, 0.8772, 1.0, 0.6756, 1.0, 0.7159, 0.9688, 0.7159, 0.9688, 0.6756, 0.9688, 0.6756, 0.9688, 0.7159, 0.9375, 0.7159, 0.9375, 0.6756, 0.9375, 0.6756, 0.9375, 0.7159, 0.9062, 0.7159, 0.9062, 0.6756, 0.9062, 0.6756, 0.9062, 0.7159, 0.875, 0.7159, 0.875, 0.6756, 0.875, 0.6756, 0.875, 0.7159, 0.8438, 0.7159, 0.8438, 0.6756, 0.8438, 0.6756, 0.8438, 0.7159, 0.8125, 0.7159, 0.8125, 0.6756, 0.8125, 0.6756, 0.8125, 0.7159, 0.7812, 0.7159, 0.7812, 0.6756, 0.7812, 0.6756, 0.7812, 0.7159, 0.75, 0.7159, 0.75, 0.6756, 0.75, 0.6756, 0.75, 0.7159, 0.7188, 0.7159, 0.7188, 0.6756, 0.7188, 0.6756, 0.7188, 0.7159, 0.6875, 0.7159, 0.6875, 0.6756, 0.6875, 0.6756, 0.6875, 0.7159, 0.6562, 0.7159, 0.6562, 0.6756, 0.6562, 0.6756, 0.6562, 0.7159, 0.625, 0.7159, 0.625, 0.6756, 0.625, 0.6756, 0.625, 0.7159, 0.5938, 0.7159, 0.5938, 0.6756, 0.5938, 0.6756, 0.5938, 0.7159, 0.5625, 0.7159, 0.5625, 0.6756, 0.5625, 0.6756, 0.5625, 0.7159, 0.5312, 0.7159, 0.5312, 0.6756, 0.5312, 0.6756, 0.5312, 0.7159, 0.5, 0.7159, 0.5, 0.6756, 0.5, 0.6756, 0.5, 0.7159, 0.4688, 0.7159, 0.4688, 0.6756, 0.4688, 0.6756, 0.4688, 0.7159, 0.4375, 0.7159, 0.4375, 0.6756, 0.4375, 0.6756, 0.4375, 0.7159, 0.4062, 0.7159, 0.4062, 0.6756, 0.4062, 0.6756, 0.4062, 0.7159, 0.375, 0.7159, 0.375, 0.6756, 0.375, 0.6756, 0.375, 0.7159, 0.3438, 0.7159, 0.3438, 0.6756, 0.3438, 0.6756, 0.3438, 0.7159, 0.3125, 0.7159, 0.3125, 0.6756, 0.3125, 0.6756, 0.3125, 0.7159, 0.2812, 0.7159, 0.2812, 0.6756, 0.2812, 0.6756, 0.2812, 0.7159, 0.25, 0.7159, 0.25, 0.6756, 0.25, 0.6756, 0.25, 0.7159, 0.2187, 0.7159, 0.2188, 0.6756, 0.2188, 0.6756, 0.2187, 0.7159, 0.1875, 0.7159, 0.1875, 0.6756, 0.1875, 0.6756, 0.1875, 0.7159, 0.1562, 0.7159, 0.1562, 0.6756, 0.1562, 0.6756, 0.1562, 0.7159, 0.125, 0.7159, 0.125, 0.6756, 0.125, 0.6756, 0.125, 0.7159, 0.09375, 0.7159, 0.09375, 0.6756, 0.09375, 0.6756, 0.09375, 0.7159, 0.0625, 0.7159, 0.0625, 0.6756, 0.0625, 0.6756, 0.0625, 0.7159, 0.03125, 0.7159, 0.03125, 0.6756, 0.03125, 0.6756, 0.03125, 0.7159, 0.0, 0.7159, 0.0, 0.6756, 1.0, 0.7159, 1.0, 0.7543, 0.9688, 0.7543, 0.9688, 0.7159, 0.9688, 0.7159, 0.9688, 0.7543, 0.9375, 0.7543, 0.9375, 0.7159, 0.9375, 0.7159, 0.9375, 0.7543, 0.9063, 0.7543, 0.9062, 0.7159, 0.9062, 0.7159, 0.9063, 0.7543, 0.875, 0.7543, 0.875, 0.7159, 0.875, 0.7159, 0.875, 0.7543, 0.8438, 0.7543, 0.8438, 0.7159, 0.8438, 0.7159, 0.8438, 0.7543, 0.8125, 0.7543, 0.8125, 0.7159, 0.8125, 0.7159, 0.8125, 0.7543, 0.7812, 0.7543, 0.7812, 0.7159, 0.7812, 0.7159, 0.7812, 0.7543, 0.75, 0.7543, 0.75, 0.7159, 0.75, 0.7159, 0.75, 0.7543, 0.7188, 0.7543, 0.7188, 0.7159, 0.7188, 0.7159, 0.7188, 0.7543, 0.6875, 0.7543, 0.6875, 0.7159, 0.6875, 0.7159, 0.6875, 0.7543, 0.6562, 0.7543, 0.6562, 0.7159, 0.6562, 0.7159, 0.6562, 0.7543, 0.625, 0.7543, 0.625, 0.7159, 0.625, 0.7159, 0.625, 0.7543, 0.5938, 0.7543, 0.5938, 0.7159, 0.5938, 0.7159, 0.5938, 0.7543, 0.5625, 0.7543, 0.5625, 0.7159, 0.5625, 0.7159, 0.5625, 0.7543, 0.5312, 0.7543, 0.5312, 0.7159, 0.5312, 0.7159, 0.5312, 0.7543, 0.5, 0.7543, 0.5, 0.7159, 0.5, 0.7159, 0.5, 0.7543, 0.4688, 0.7543, 0.4688, 0.7159, 0.4688, 0.7159, 0.4688, 0.7543, 0.4375, 0.7543, 0.4375, 0.7159, 0.4375, 0.7159, 0.4375, 0.7543, 0.4063, 0.7543, 0.4062, 0.7159, 0.4062, 0.7159, 0.4063, 0.7543, 0.375, 0.7543, 0.375, 0.7159, 0.375, 0.7159, 0.375, 0.7543, 0.3438, 0.7543, 0.3438, 0.7159, 0.3438, 0.7159, 0.3438, 0.7543, 0.3125, 0.7543, 0.3125, 0.7159, 0.3125, 0.7159, 0.3125, 0.7543, 0.2813, 0.7543, 0.2812, 0.7159, 0.2812, 0.7159, 0.2813, 0.7543, 0.25, 0.7543, 0.25, 0.7159, 0.25, 0.7159, 0.25, 0.7543, 0.2188, 0.7543, 0.2187, 0.7159, 0.2187, 0.7159, 0.2188, 0.7543, 0.1875, 0.7543, 0.1875, 0.7159, 0.1875, 0.7159, 0.1875, 0.7543, 0.1562, 0.7543, 0.1562, 0.7159, 0.1562, 0.7159, 0.1562, 0.7543, 0.125, 0.7543, 0.125, 0.7159, 0.125, 0.7159, 0.125, 0.7543, 0.09375, 0.7543, 0.09375, 0.7159, 0.09375, 0.7159, 0.09375, 0.7543, 0.0625, 0.7543, 0.0625, 0.7159, 0.0625, 0.7159, 0.0625, 0.7543, 0.03125, 0.7543, 0.03125, 0.7159, 0.03125, 0.7159, 0.03125, 0.7543, 0.0, 0.7543, 0.0, 0.7159, 0.9976, 0.8977, 1.0, 0.9575, 0.9688, 0.9575, 0.9688, 0.8977, 0.9688, 0.8977, 0.9688, 0.9575, 0.9375, 0.9575, 0.9375, 0.8977, 0.9375, 0.8977, 0.9375, 0.9575, 0.9062, 0.9575, 0.9063, 0.8977, 0.9063, 0.8977, 0.9062, 0.9575, 0.875, 0.9575, 0.875, 0.8977, 0.875, 0.8977, 0.875, 0.9575, 0.8437, 0.9575, 0.8437, 0.8977, 0.8437, 0.8977, 0.8437, 0.9575, 0.8125, 0.9575, 0.8125, 0.8977, 0.8125, 0.8977, 0.8125, 0.9575, 0.7812, 0.9575, 0.7812, 0.8977, 0.7812, 0.8977, 0.7812, 0.9575, 0.75, 0.9575, 0.75, 0.8977, 0.75, 0.8977, 0.75, 0.9575, 0.7188, 0.9575, 0.7188, 0.8977, 0.7188, 0.8977, 0.7188, 0.9575, 0.6875, 0.9575, 0.6875, 0.8977, 0.6875, 0.8977, 0.6875, 0.9575, 0.6562, 0.9575, 0.6562, 0.8977, 0.6562, 0.8977, 0.6562, 0.9575, 0.625, 0.9575, 0.625, 0.8977, 0.625, 0.8977, 0.625, 0.9575, 0.5938, 0.9575, 0.5937, 0.8977, 0.5937, 0.8977, 0.5938, 0.9575, 0.5625, 0.9575, 0.5625, 0.8977, 0.5625, 0.8977, 0.5625, 0.9575, 0.5312, 0.9575, 0.5312, 0.8977, 0.5312, 0.8977, 0.5312, 0.9575, 0.5, 0.9575, 0.5, 0.8977, 0.5, 0.8977, 0.5, 0.9575, 0.4688, 0.9575, 0.4687, 0.8977, 0.4687, 0.8977, 0.4688, 0.9575, 0.4375, 0.9575, 0.4375, 0.8977, 0.4375, 0.8977, 0.4375, 0.9575, 0.4062, 0.9575, 0.4062, 0.8977, 0.4062, 0.8977, 0.4062, 0.9575, 0.375, 0.9575, 0.375, 0.8977, 0.375, 0.8977, 0.375, 0.9575, 0.3438, 0.9575, 0.3438, 0.8977, 0.3438, 0.8977, 0.3438, 0.9575, 0.3125, 0.9575, 0.3125, 0.8977, 0.3125, 0.8977, 0.3125, 0.9575, 0.2812, 0.9575, 0.2812, 0.8977, 0.2812, 0.8977, 0.2812, 0.9575, 0.25, 0.9575, 0.25, 0.8977, 0.25, 0.8977, 0.25, 0.9575, 0.2188, 0.9575, 0.2188, 0.8977, 0.2188, 0.8977, 0.2188, 0.9575, 0.1875, 0.9575, 0.1875, 0.8977, 0.1875, 0.8977, 0.1875, 0.9575, 0.1562, 0.9575, 0.1562, 0.8977, 0.1562, 0.8977, 0.1562, 0.9575, 0.125, 0.9575, 0.125, 0.8977, 0.125, 0.8977, 0.125, 0.9575, 0.09375, 0.9575, 0.09375, 0.8977, 0.09375, 0.8977, 0.09375, 0.9575, 0.0625, 0.9575, 0.0625, 0.8977, 0.0625, 0.8977, 0.0625, 0.9575, 0.03125, 0.9575, 0.03125, 0.8977, 0.03125, 0.8977, 0.03125, 0.9575, 0.0, 0.9575, 0.002433, 0.8977, 0.03125, 0.8131, 0.03125, 0.8977, 0.002433, 0.8977, 0.0, 0.8131, 0.0625, 0.8131, 0.0625, 0.8977, 0.03125, 0.8977, 0.03125, 0.8131, 0.09375, 0.8131, 0.09375, 0.8977, 0.0625, 0.8977, 0.0625, 0.8131, 0.125, 0.8131, 0.125, 0.8977, 0.09375, 0.8977, 0.09375, 0.8131, 0.1562, 0.8131, 0.1562, 0.8977, 0.125, 0.8977, 0.125, 0.8131, 0.1875, 0.8131, 0.1875, 0.8977, 0.1562, 0.8977, 0.1562, 0.8131, 0.2188, 0.8131, 0.2188, 0.8977, 0.1875, 0.8977, 0.1875, 0.8131, 0.25, 0.8131, 0.25, 0.8977, 0.2188, 0.8977, 0.2188, 0.8131, 0.2812, 0.8131, 0.2812, 0.8977, 0.25, 0.8977, 0.25, 0.8131, 0.3125, 0.8131, 0.3125, 0.8977, 0.2812, 0.8977, 0.2812, 0.8131, 0.3438, 0.8131, 0.3438, 0.8977, 0.3125, 0.8977, 0.3125, 0.8131, 0.375, 0.8131, 0.375, 0.8977, 0.3438, 0.8977, 0.3438, 0.8131, 0.4062, 0.8131, 0.4062, 0.8977, 0.375, 0.8977, 0.375, 0.8131, 0.4375, 0.8131, 0.4375, 0.8977, 0.4062, 0.8977, 0.4062, 0.8131, 0.4688, 0.8131, 0.4687, 0.8977, 0.4375, 0.8977, 0.4375, 0.8131, 0.5, 0.8131, 0.5, 0.8977, 0.4687, 0.8977, 0.4688, 0.8131, 0.5312, 0.8131, 0.5312, 0.8977, 0.5, 0.8977, 0.5, 0.8131, 0.5625, 0.8131, 0.5625, 0.8977, 0.5312, 0.8977, 0.5312, 0.8131, 0.5938, 0.8131, 0.5937, 0.8977, 0.5625, 0.8977, 0.5625, 0.8131, 0.625, 0.8131, 0.625, 0.8977, 0.5937, 0.8977, 0.5938, 0.8131, 0.6562, 0.8131, 0.6562, 0.8977, 0.625, 0.8977, 0.625, 0.8131, 0.6875, 0.8131, 0.6875, 0.8977, 0.6562, 0.8977, 0.6562, 0.8131, 0.7188, 0.8131, 0.7188, 0.8977, 0.6875, 0.8977, 0.6875, 0.8131, 0.75, 0.8131, 0.75, 0.8977, 0.7188, 0.8977, 0.7188, 0.8131, 0.7812, 0.8131, 0.7812, 0.8977, 0.75, 0.8977, 0.75, 0.8131, 0.8125, 0.8131, 0.8125, 0.8977, 0.7812, 0.8977, 0.7812, 0.8131, 0.8438, 0.8131, 0.8437, 0.8977, 0.8125, 0.8977, 0.8125, 0.8131, 0.875, 0.8131, 0.875, 0.8977, 0.8437, 0.8977, 0.8438, 0.8131, 0.9062, 0.8131, 0.9063, 0.8977, 0.875, 0.8977, 0.875, 0.8131, 0.9375, 0.8131, 0.9375, 0.8977, 0.9063, 0.8977, 0.9062, 0.8131, 0.9688, 0.8131, 0.9688, 0.8977, 0.9375, 0.8977, 0.9375, 0.8131, 1.0, 0.8131, 0.9976, 0.8977, 0.9688, 0.8977, 0.9688, 0.8131, 1.0, 0.75, 1.0, 0.8852, 0.75, 0.8852, 0.75, 0.75, 0.75, 0.75, 0.75, 0.8852, 0.5, 0.8852, 0.5, 0.75, 0.5, 0.75, 0.5, 0.8852, 0.25, 0.8852, 0.25, 0.75, 0.25, 0.75, 0.25, 0.8852, 0.0, 0.8852, 0.0, 0.75, 0.25, 1.0, 0.1875, 1.0, 0.0, 1.0, 0.0, 1.0, 0.5, 1.0, 0.375, 1.0, 0.25, 1.0, 0.25, 1.0, 0.75, 1.0, 0.6875, 1.0, 0.5, 1.0, 0.5, 1.0, 1.0, 1.0, 0.875, 1.0, 0.75, 1.0, 0.75, 1.0, 1.0, 0.5, 1.0, 0.8772, 0.75, 0.8772, 0.75, 0.5, 0.75, 0.5, 0.75, 0.8772, 0.5, 0.8772, 0.5, 0.5, 0.5, 0.5, 0.5, 0.8772, 0.25, 0.8772, 0.25, 0.5, 0.25, 0.5, 0.25, 0.8772, 0.0, 0.8772, 0.0, 0.5, 1.0, 0.5, 0.75, 1.0, 0.75, 0.75, 0.75, 0.5, 0.625, 0.75, 0.5, 1.0, 0.5, 0.75, 0.5, 0.625, 0.75, 0.5, 0.625, 0.75, 0.5, 0.625, 0.5, 0.5, 0.5, 0.5, 0.4375, 0.625, 0.25, 0.75, 0.25, 0.5, 0.4375, 0.625, 0.375, 0.75, 0.25, 1.0, 0.25, 0.75, 0.25, 0.5, 0.125, 0.75, 0.0, 1.0, 0.0, 0.5, 0.75, 0.49, 0.99, 0.25, 0.75, 0.01, 0.51, 0.25, 1.0, 0.5, 1.0, 1.0, 0.9474, 1.0, 0.9474, 0.5, 0.9474, 0.5, 0.9474, 1.0, 0.8947, 1.0, 0.8947, 0.5, 0.8947, 0.5, 0.8947, 1.0, 0.8421, 1.0, 0.8421, 0.5, 0.8421, 0.5, 0.8421, 1.0, 0.7895, 1.0, 0.7895, 0.5, 0.7895, 0.5, 0.7895, 1.0, 0.7368, 1.0, 0.7368, 0.5, 0.7368, 0.5, 0.7368, 1.0, 0.6842, 1.0, 0.6842, 0.5, 0.6842, 0.5, 0.6842, 1.0, 0.6316, 1.0, 0.6316, 0.5, 0.6316, 0.5, 0.6316, 1.0, 0.5789, 1.0, 0.5789, 0.5, 0.5789, 0.5, 0.5789, 1.0, 0.5263, 1.0, 0.5263, 0.5, 0.5263, 0.5, 0.5263, 1.0, 0.4737, 1.0, 0.4737, 0.5, 0.4737, 0.5, 0.4737, 1.0, 0.4211, 1.0, 0.4211, 0.5, 0.4211, 0.5, 0.4211, 1.0, 0.3684, 1.0, 0.3684, 0.5, 0.3684, 0.5, 0.3684, 1.0, 0.3158, 1.0, 0.3158, 0.5, 0.3158, 0.5, 0.3158, 1.0, 0.2632, 1.0, 0.2632, 0.5, 0.2632, 0.5, 0.2632, 1.0, 0.2105, 1.0, 0.2105, 0.5, 0.2105, 0.5, 0.2105, 1.0, 0.1579, 1.0, 0.1579, 0.5, 0.1579, 0.5, 0.1579, 1.0, 0.1053, 1.0, 0.1053, 0.5, 0.3279, 0.477, 0.25, 0.49, 0.1721, 0.477, 0.1026, 0.4394, 0.04908, 0.3813, 0.01734, 0.3089, 0.01082, 0.2302, 0.03021, 0.1536, 0.07343, 0.08745, 0.1358, 0.03893, 0.2105, 0.01327, 0.2895, 0.01327, 0.3642, 0.03893, 0.4266, 0.08745, 0.4698, 0.1536, 0.4892, 0.2302, 0.4827, 0.3089, 0.4509, 0.3813, 0.3974, 0.4394, 0.1053, 0.5, 0.1053, 1.0, 0.05263, 1.0, 0.05263, 0.5, 0.05263, 0.5, 0.05263, 1.0, 1.416e-07, 1.0, 1.416e-07, 0.5, 0.75, 0.49, 0.8279, 0.477, 0.8974, 0.4394, 0.9509, 0.3813, 0.9827, 0.3089, 0.9892, 0.2302, 0.9698, 0.1536, 0.9266, 0.08745, 0.8642, 0.03893, 0.7895, 0.01327, 0.7105, 0.01327, 0.6358, 0.03893, 0.5734, 0.08745, 0.5302, 0.1536, 0.5108, 0.2302, 0.5173, 0.3089, 0.5491, 0.3813, 0.6026, 0.4394, 0.6721, 0.477])
me_x.materials.append(mat_x)
me_x.materials.append(mat_001)
me_x.materials.append(mat_002)
me_x.use_remesh_fix_poles = True
me_x.use_remesh_preserve_attributes = False
me_x.update()

# ---- objects
ob_light = bpy.data.objects.new('Light', light_light)
ob_camera = bpy.data.objects.new('Camera', cam_camera)
ob_x = bpy.data.objects.new('Цилиндр', me_x)

# ---- transforms, parenting, visibility, modifiers, constraints
ob_light.location = (4.076, 1.005, 5.904)
ob_light.rotation_euler = (0.6503, 0.05522, 1.866)
ob_light.lock_rotations_4d = False
ob_light.empty_display_type = 'ARROWS'
ob_light.color = (0.0, 0.0, 0.0, 0.0)
ob_light.lineart.crease_threshold = 0.0
ob_camera.location = (7.359, -6.926, 4.958)
ob_camera.rotation_euler = (1.109, 0.0, 0.8149)
ob_camera.lock_rotations_4d = False
ob_camera.empty_display_type = 'ARROWS'
ob_camera.color = (0.0, 0.0, 0.0, 0.0)
ob_camera.display_type = 'WIRE'
ob_camera.lineart.crease_threshold = 0.0
ob_x.location = (0.0, 0.0, 0.0)
ob_x.scale = (0.1728, 0.1728, 0.238)

# ---- collection membership
col_collection.objects.link(ob_light)
col_collection.objects.link(ob_camera)
col_collection.objects.link(ob_x)

# ---- scene / render settings (as saved in the file)
scene.camera = ob_camera
scene.frame_start = 1; scene.frame_end = 250; scene.frame_set(1)
scene.render.engine = 'BLENDER_EEVEE_NEXT'
scene.cycles.use_denoising = False
scene.cycles.samples = 128
scene.cycles.sampling_pattern = 'TABULATED_SOBOL'
scene.cycles.use_adaptive_sampling = False
scene.cycles.use_light_tree = False
scene.view_settings.view_transform = 'Filmic'
bpy.context.view_layer.update()
